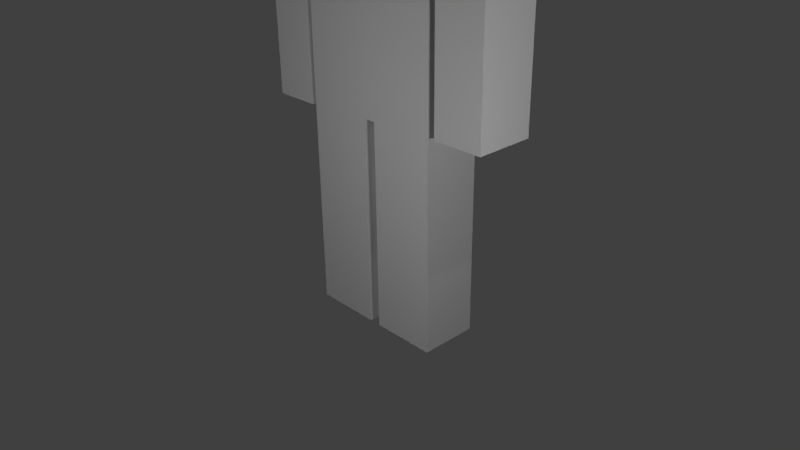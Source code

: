 # Source: ZOMBI2.blend  (saved by Blender 2.77.0; exported with 4.5.12 LTS)
import bpy
from mathutils import Matrix  # noqa: F401  (used for matrix-valued properties, if any)

bpy.ops.wm.read_factory_settings(use_empty=True)
scene = bpy.context.scene
scene.name = 'Scene'

# ---- collections
col_collection_1 = bpy.data.collections.new('Collection 1'); scene.collection.children.link(col_collection_1)

# ---- materials (node trees are filled in below, after node groups)
mat_material = bpy.data.materials.new('Material')
mat_material.alpha_threshold = 0.0
mat_material.use_transparent_shadow = False
mat_material.roughness = 0.5
mat_material.line_color = (0.0, 0.0, 0.0, 1.0)

# ---- material node trees

# ---- world
world_world = bpy.data.worlds.new('World'); scene.world = world_world
world_world.color = (0.05088, 0.05088, 0.05088)
world_world.use_sun_shadow = False
world_world.sun_shadow_jitter_overblur = 0.0
world_world.cycles.sampling_method = 'MANUAL'

# ---- cameras
cam_camera = bpy.data.cameras.new('Camera')
cam_camera.clip_end = 100.0
cam_camera.lens = 35.0
cam_camera.sensor_width = 32.0
cam_camera.sensor_height = 18.0
cam_camera.ortho_scale = 7.314
cam_camera.dof.focus_distance = 0.0
cam_camera.dof.aperture_fstop = 128.0

# ---- lights
light_point_001 = bpy.data.lights.new('Point.001', 'POINT')
light_point_001.transmission_factor = 0.0
light_point_001.energy = 100.0
light_point_001.shadow_buffer_clip_start = 0.5
light_point_001.shadow_soft_size = 0.1
light_point_001.shadow_maximum_resolution = 0.006
light_point_001.use_absolute_resolution = True
light_point = bpy.data.lights.new('Point', 'POINT')
light_point.transmission_factor = 0.0
light_point.energy = 100.0
light_point.shadow_buffer_clip_start = 0.5
light_point.shadow_soft_size = 0.1
light_point.shadow_maximum_resolution = 0.006
light_point.use_absolute_resolution = True
light_lamp = bpy.data.lights.new('Lamp', 'POINT')
light_lamp.transmission_factor = 0.0
light_lamp.cutoff_distance = 30.0
light_lamp.energy = 100.0
light_lamp.shadow_buffer_clip_start = 1.001
light_lamp.shadow_soft_size = 0.1
light_lamp.shadow_maximum_resolution = 0.006
light_lamp.use_absolute_resolution = True
light_point_002 = bpy.data.lights.new('Point.002', 'POINT')
light_point_002.transmission_factor = 0.0
light_point_002.energy = 100.0
light_point_002.shadow_buffer_clip_start = 0.5
light_point_002.shadow_soft_size = 0.1
light_point_002.shadow_maximum_resolution = 0.006
light_point_002.use_absolute_resolution = True
light_point_003 = bpy.data.lights.new('Point.003', 'POINT')
light_point_003.transmission_factor = 0.0
light_point_003.energy = 100.0
light_point_003.shadow_buffer_clip_start = 0.5
light_point_003.shadow_soft_size = 0.1
light_point_003.shadow_maximum_resolution = 0.006
light_point_003.use_absolute_resolution = True
light_point_004 = bpy.data.lights.new('Point.004', 'POINT')
light_point_004.transmission_factor = 0.0
light_point_004.energy = 100.0
light_point_004.shadow_buffer_clip_start = 0.5
light_point_004.shadow_soft_size = 0.1
light_point_004.shadow_maximum_resolution = 0.006
light_point_004.use_absolute_resolution = True
light_point_005 = bpy.data.lights.new('Point.005', 'POINT')
light_point_005.transmission_factor = 0.0
light_point_005.energy = 100.0
light_point_005.shadow_buffer_clip_start = 0.5
light_point_005.shadow_soft_size = 0.1
light_point_005.shadow_maximum_resolution = 0.006
light_point_005.use_absolute_resolution = True

# ---- meshes
me_cube = bpy.data.meshes.new('Cube')
me_cube.from_pydata([(1.0, 0.7669, 1.825), (1.0, -0.02574, 1.825), (-1.0, -0.02574, 1.825), (-1.0, 0.7669, 1.825), (1.0, 0.7669, 4.651), (1.0, -0.02574, 4.651), (-1.0, -0.02574, 4.651), (-1.0, 0.7669, 4.651), (-0.05812, -0.02574, -1.019), (-0.05812, 0.7669, 1.825), (-0.05812, -0.02574, 1.825), (1.0, -0.02574, -1.019), (0.103, -0.02574, -1.019), (-1.0, 0.7669, -1.019), (-0.05812, 0.7669, -1.019), (0.103, 0.7669, 1.825), (0.103, -0.02574, 1.825), (0.103, 0.7669, -1.019), (1.0, 0.7669, -1.019), (-1.0, -0.02574, -1.019), (1.0, 0.7669, 3.713), (1.0, -0.02574, 3.713), (-1.0, -0.02574, 3.622), (1.787, 0.7669, 3.713), (-1.0, 0.7669, 3.622), (1.787, 0.7669, 4.651), (1.787, -0.02574, 3.713), (1.787, -0.02574, 4.651), (-1.715, -0.02574, 3.622), (-1.715, -0.02574, 4.651), (-1.715, 0.7669, 3.622), (-1.715, 0.7669, 4.651), (0.5295, 0.7669, 4.651), (0.5295, -0.02574, 4.651), (-0.5578, 0.7669, 4.651), (-0.5578, -0.02574, 4.651), (0.5295, 0.7669, 5.554), (-0.5578, 0.7669, 5.554), (0.5295, -0.02574, 5.554), (-0.5578, -0.02574, 5.554), (1.787, 0.7669, 1.858), (1.099, 0.7669, 3.713), (1.099, -0.02574, 3.713), (-1.069, 0.7669, 1.767), (1.099, -0.02574, 1.858), (1.787, -0.02574, 1.858), (-1.069, -0.02574, 3.622), (-1.069, 0.7669, 3.622), (-1.069, -0.02574, 1.767), (1.099, 0.7669, 1.858), (-1.715, -0.02574, 1.767), (-1.715, 0.7669, 1.767)], [], [(2, 3, 13, 19), (34, 7, 6, 35), (5, 21, 42, 26, 27), (1, 21, 5, 33, 35, 6, 22, 2, 10, 16), (22, 6, 29, 28, 46), (4, 20, 0, 15, 9, 3, 24, 7, 34, 32), (15, 0, 18, 17), (3, 9, 14, 13), (0, 1, 11, 18), (10, 2, 19, 8), (9, 10, 8, 14), (18, 11, 12, 17), (15, 16, 10, 9), (16, 15, 17, 12), (14, 8, 19, 13), (1, 16, 12, 11), (0, 20, 21, 1), (20, 4, 25, 23, 41), (2, 22, 24, 3), (23, 25, 27, 26), (30, 47, 43, 51), (4, 5, 27, 25), (28, 29, 31, 30), (43, 48, 50, 51), (7, 24, 47, 30, 31), (6, 7, 31, 29), (4, 32, 33, 5), (32, 34, 37, 36), (36, 37, 39, 38), (35, 33, 38, 39), (33, 32, 36, 38), (34, 35, 39, 37), (28, 30, 51, 50), (24, 22, 46, 47), (44, 49, 40, 45), (47, 46, 48, 43), (42, 41, 49, 44), (21, 20, 41, 42), (41, 23, 40, 49), (26, 42, 44, 45), (46, 28, 50, 48), (23, 26, 45, 40)])
_uv = me_cube.uv_layers.new(name='UVMap')
_uv.uv.foreach_set('vector', [0.9155, 0.3037, 0.831, 0.3037, 0.831, 1.273e-08, 0.9155, 0.0, 0.1199, 0.5668, 0.1199, 0.614, 0.03542, 0.614, 0.03542, 0.5668, 0.1359, 0.6874, 0.1359, 0.7876, 0.1253, 0.7876, 0.05198, 0.7876, 0.05198, 0.6874, 0.1564, 0.7706, 0.1564, 0.5691, 0.1564, 0.4689, 0.2065, 0.4689, 0.3224, 0.4689, 0.3696, 0.4689, 0.3696, 0.5788, 0.3696, 0.7706, 0.2692, 0.7706, 0.252, 0.7706, 0.08395, 0.7846, 0.08395, 0.6748, 0.1602, 0.6748, 0.1602, 0.7846, 0.09133, 0.7846, 0.5524, 0.7678, 0.384, 0.7626, 0.04501, 0.7523, 0.04993, 0.5915, 0.05082, 0.5626, 0.05599, 0.3937, 0.3787, 0.4036, 0.5634, 0.4093, 0.561, 0.4885, 0.555, 0.6835, 0.3371, 0.3808, 0.4327, 0.3808, 0.4327, 0.6845, 0.3371, 0.6845, 0.4495, 0.3981, 0.5499, 0.3981, 0.5499, 0.7018, 0.4495, 0.7018, 0.7466, 0.2015, 0.831, 0.2015, 0.831, 0.5052, 0.7466, 0.5052, 0.1967, 0.3981, 0.2971, 0.3981, 0.2971, 0.7018, 0.1967, 0.7018, 1.0, 0.3037, 0.9155, 0.3037, 0.9155, 0.0, 1.0, 0.0, 0.3415, 0.8937, 0.426, 0.8937, 0.426, 0.9895, 0.3415, 0.9895, 0.693, 0.7865, 0.693, 0.8711, 0.6758, 0.8711, 0.6758, 0.7865, 0.9155, 0.7993, 0.831, 0.7993, 0.831, 0.4956, 0.9155, 0.4956, 0.4669, 0.9945, 0.3825, 0.9945, 0.3825, 0.894, 0.4669, 0.894, 0.0839, 0.3981, 0.1795, 0.3981, 0.1795, 0.7018, 0.0839, 0.7018, 0.7466, 0.2015, 0.7466, 2.546e-08, 0.831, 0.0, 0.831, 0.2015, 0.05443, 0.7859, 0.05443, 0.6858, 0.1383, 0.6858, 0.1383, 0.7859, 0.06498, 0.7859, 0.9155, 0.3037, 0.9155, 0.4956, 0.831, 0.4956, 0.831, 0.3037, 0.01496, 0.7866, 0.01496, 0.6865, 0.09944, 0.6865, 0.09944, 0.7866, 0.4524, 1.001, 0.3836, 1.001, 0.385, 0.8029, 0.4539, 0.8034, 0.3759, 0.5421, 0.4604, 0.5421, 0.4604, 0.6261, 0.3759, 0.6261, 0.02035, 0.7907, 0.01915, 0.6315, 0.1416, 0.6306, 0.1428, 0.7898, 0.4198, 0.806, 0.4198, 0.8447, 0.3883, 0.8447, 0.3883, 0.806, 0.1271, 0.6758, 0.1271, 0.7857, 0.1197, 0.7857, 0.05084, 0.7857, 0.05084, 0.6758, 0.03542, 0.614, 0.1199, 0.614, 0.1199, 0.6904, 0.03542, 0.6904, 0.2534, 0.7521, 0.2534, 0.7018, 0.3379, 0.7018, 0.3379, 0.7521, 0.2431, 0.934, 0.1811, 0.934, 0.1811, 0.8824, 0.2431, 0.8824, 0.3696, 0.8726, 0.4857, 0.8692, 0.4881, 0.9537, 0.3721, 0.957, 0.001475, 0.9026, 0.1174, 0.9024, 0.1175, 0.9989, 0.001618, 0.999, 0.1128, 0.9042, 0.1973, 0.9042, 0.1973, 1.001, 0.1128, 1.001, 0.1734, 0.9001, 0.2578, 0.9037, 0.2537, 1.0, 0.1693, 0.9964, 0.4585, 1.001, 0.3741, 1.001, 0.3741, 0.8027, 0.4585, 0.8027, 0.7035, 0.8711, 0.7035, 0.7865, 0.7109, 0.7865, 0.7109, 0.8711, 0.3822, 0.8565, 0.3822, 0.7993, 0.4318, 0.7993, 0.4318, 0.8565, 0.4658, 0.9971, 0.3813, 0.9971, 0.3813, 0.7991, 0.4658, 0.7991, 0.444, 0.9999, 0.3595, 0.9999, 0.3595, 0.8018, 0.444, 0.8018, 0.693, 0.8711, 0.693, 0.7865, 0.7035, 0.7865, 0.7035, 0.8711, 0.4378, 1.0, 0.3645, 0.998, 0.3705, 0.8001, 0.4438, 0.8023, 0.4291, 0.9989, 0.3558, 0.9999, 0.353, 0.8019, 0.4263, 0.8008, 0.4563, 0.9926, 0.3876, 0.998, 0.3723, 0.8005, 0.4409, 0.7952, 0.4365, 1.0, 0.352, 0.9997, 0.3536, 0.8016, 0.438, 0.8023])
me_cube.materials.append(mat_material)
me_cube.use_remesh_preserve_volume = False
me_cube.use_remesh_preserve_attributes = False
me_cube.use_mirror_vertex_groups = False
me_cube.update()

# ---- objects
ob_point_001 = bpy.data.objects.new('Point.001', light_point_001)
ob_point = bpy.data.objects.new('Point', light_point)
ob_cube = bpy.data.objects.new('Cube', me_cube)
ob_lamp = bpy.data.objects.new('Lamp', light_lamp)
ob_camera = bpy.data.objects.new('Camera', cam_camera)
ob_point_002 = bpy.data.objects.new('Point.002', light_point_002)
ob_point_003 = bpy.data.objects.new('Point.003', light_point_003)
ob_point_004 = bpy.data.objects.new('Point.004', light_point_004)
ob_point_005 = bpy.data.objects.new('Point.005', light_point_005)

# ---- transforms, parenting, visibility, modifiers, constraints
ob_point_001.location = (4.712, -0.8697, 2.073)
ob_point_001.lineart.crease_threshold = 0.0
ob_point.location = (0.664, 2.969, 2.073)
ob_point.lineart.crease_threshold = 0.0
ob_cube.location = (0.0, 0.0, 0.0)
ob_cube.lock_rotations_4d = False
ob_cube.empty_display_type = 'ARROWS'
ob_cube.lineart.crease_threshold = 0.0
ob_lamp.location = (-5.586, 0.5127, 6.355)
ob_lamp.rotation_euler = (0.6503, 0.05522, 1.866)
ob_lamp.lock_rotations_4d = False
ob_lamp.empty_display_type = 'ARROWS'
ob_lamp.color = (0.0, 0.0, 0.0, 0.0)
ob_lamp.lineart.crease_threshold = 0.0
ob_camera.location = (7.481, -6.508, 5.344)
ob_camera.rotation_euler = (1.109, 0.01082, 0.8149)
ob_camera.lock_rotations_4d = False
ob_camera.empty_display_type = 'ARROWS'
ob_camera.color = (0.0, 0.0, 0.0, 0.0)
ob_camera.display_type = 'WIRE'
ob_camera.lineart.crease_threshold = 0.0
ob_point_002.location = (1.052, -3.879, 2.073)
ob_point_002.lineart.crease_threshold = 0.0
ob_point_003.location = (1.052, 0.3393, 7.563)
ob_point_003.lineart.crease_threshold = 0.0
ob_point_004.location = (4.244, 0.3393, 7.563)
ob_point_004.lineart.crease_threshold = 0.0
ob_point_005.location = (1.052, 0.3393, -6.765)
ob_point_005.lineart.crease_threshold = 0.0

# ---- collection membership
col_collection_1.objects.link(ob_point_001)
col_collection_1.objects.link(ob_point)
col_collection_1.objects.link(ob_cube)
col_collection_1.objects.link(ob_lamp)
col_collection_1.objects.link(ob_camera)
col_collection_1.objects.link(ob_point_002)
col_collection_1.objects.link(ob_point_003)
col_collection_1.objects.link(ob_point_004)
col_collection_1.objects.link(ob_point_005)

# ---- scene / render settings (as saved in the file)
scene.camera = ob_camera
scene.frame_start = 1; scene.frame_end = 250; scene.frame_set(90)
scene.render.engine = 'BLENDER_EEVEE_NEXT'
scene.render.resolution_percentage = 50
scene.render.dither_intensity = 0.0
scene.cycles.use_denoising = False
scene.cycles.samples = 128
scene.cycles.sampling_pattern = 'TABULATED_SOBOL'
scene.cycles.light_sampling_threshold = 0.0
scene.cycles.use_adaptive_sampling = False
scene.cycles.use_light_tree = False
scene.cycles.blur_glossy = 0.0
scene.cycles.sample_clamp_indirect = 0.0
scene.view_settings.view_transform = 'Standard'
bpy.context.view_layer.update()
